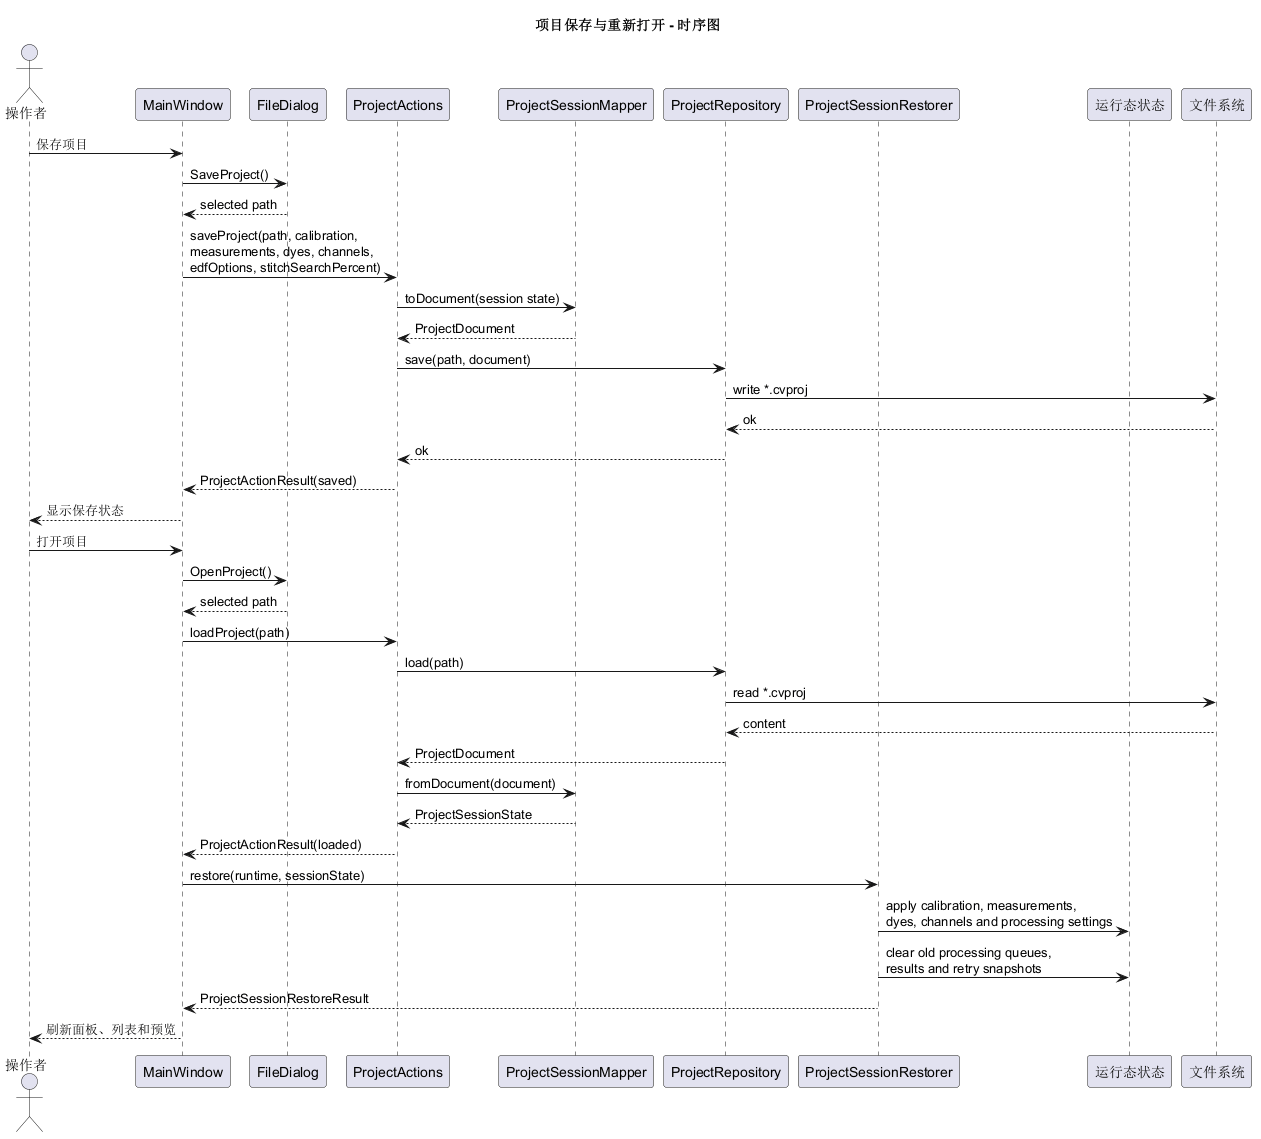

The diagram above was rendered by PlantUML. Its source (embedded in the PNG):
@startuml
title 项目保存与重新打开 - 时序图

actor "操作者" as User
participant "MainWindow" as UI
participant "FileDialog" as Dialog
participant "ProjectActions" as Actions
participant "ProjectSessionMapper" as Mapper
participant "ProjectRepository" as Repository
participant "ProjectSessionRestorer" as Restorer
participant "运行态状态" as Runtime
participant "文件系统" as FS

User -> UI: 保存项目
UI -> Dialog: SaveProject()
Dialog --> UI: selected path
UI -> Actions: saveProject(path, calibration,\nmeasurements, dyes, channels,\nedfOptions, stitchSearchPercent)
Actions -> Mapper: toDocument(session state)
Mapper --> Actions: ProjectDocument
Actions -> Repository: save(path, document)
Repository -> FS: write *.cvproj
FS --> Repository: ok
Repository --> Actions: ok
Actions --> UI: ProjectActionResult(saved)
UI --> User: 显示保存状态

User -> UI: 打开项目
UI -> Dialog: OpenProject()
Dialog --> UI: selected path
UI -> Actions: loadProject(path)
Actions -> Repository: load(path)
Repository -> FS: read *.cvproj
FS --> Repository: content
Repository --> Actions: ProjectDocument
Actions -> Mapper: fromDocument(document)
Mapper --> Actions: ProjectSessionState
Actions --> UI: ProjectActionResult(loaded)
UI -> Restorer: restore(runtime, sessionState)
Restorer -> Runtime: apply calibration, measurements,\ndyes, channels and processing settings
Restorer -> Runtime: clear old processing queues,\nresults and retry snapshots
Restorer --> UI: ProjectSessionRestoreResult
UI --> User: 刷新面板、列表和预览

@enduml